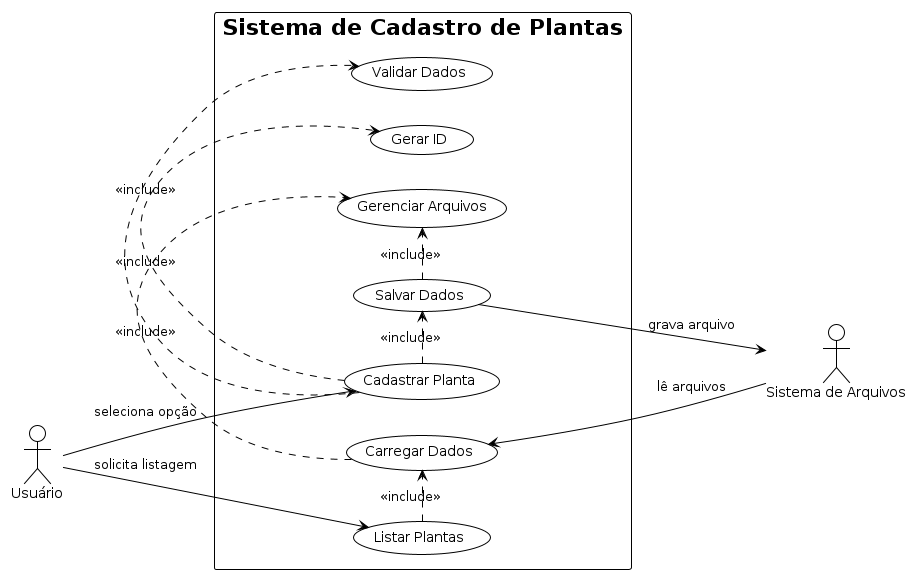

The diagram above was rendered by PlantUML. Its source (embedded in the PNG):
@startuml
!theme plain
left to right direction
skinparam packageStyle rect

' 1. Atores são definidos primeiro
actor "Usuário" as Usuario
actor "Sistema de Arquivos" as Arquivos

' 2. O sistema e seus componentes internos são definidos
rectangle "Sistema de Cadastro de Plantas" {
  usecase "Cadastrar Planta" as UC1
  usecase "Listar Plantas" as UC2
  usecase "Validar Dados" as UC5
  usecase "Gerar ID" as UC6
  usecase "Salvar Dados" as UC3
  usecase "Carregar Dados" as UC4
  usecase "Gerenciar Arquivos" as UC7
}

' 3. Relacionamentos internos do sistema (includes)
UC1 .> UC5 : <<include>>
UC1 .> UC6 : <<include>>
UC1 .> UC3 : <<include>>

UC2 .> UC4 : <<include>>

UC3 .> UC7 : <<include>>
UC4 .> UC7 : <<include>>


' 4. Relacionamentos externos (atores interagindo com o sistema)
'    As setas agora são direcionadas (-->) e possuem rótulos
Usuario --> UC1 : seleciona opção
Usuario --> UC2 : solicita listagem

UC3 --> Arquivos : grava arquivo
UC4 <-- Arquivos : lê arquivos
@enduml